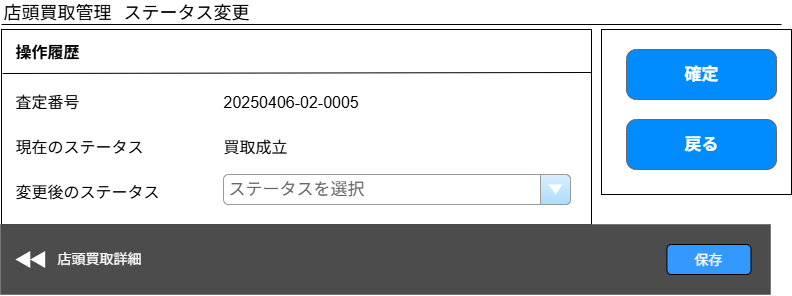

The diagram above was exported from draw.io. Its source (the exported page's mxGraphModel, read from the mxfile embedded in the PNG):
<mxGraphModel dx="1426" dy="743" grid="1" gridSize="10" guides="1" tooltips="1" connect="1" arrows="1" fold="1" page="1" pageScale="1" pageWidth="826" pageHeight="1169" background="none" math="0" shadow="0">
  <root>
    <mxCell id="0" />
    <mxCell id="1" parent="0" />
    <mxCell id="te2LCIWQLsRLN0nKIsHO-21" value="" style="rounded=0;whiteSpace=wrap;html=1;" parent="1" vertex="1">
      <mxGeometry x="618" y="45" width="190" height="165" as="geometry" />
    </mxCell>
    <mxCell id="te2LCIWQLsRLN0nKIsHO-20" value="" style="rounded=0;whiteSpace=wrap;html=1;" parent="1" vertex="1">
      <mxGeometry x="18" y="45" width="590" height="195" as="geometry" />
    </mxCell>
    <mxCell id="4" value="" style="line;strokeWidth=1" parent="1" vertex="1">
      <mxGeometry x="18" y="35" width="780" height="10" as="geometry" />
    </mxCell>
    <mxCell id="5" value="店頭買取管理" style="text;spacingTop=-5;fontSize=18;" parent="1" vertex="1">
      <mxGeometry x="18" y="15.000000000000085" width="30" height="20" as="geometry" />
    </mxCell>
    <mxCell id="o_-q-23cP6gNtdc6DDv3-65" value="ステータス変更" style="text;spacingTop=-5;fontSize=18;" parent="1" vertex="1">
      <mxGeometry x="138" y="15.000000000000085" width="30" height="20" as="geometry" />
    </mxCell>
    <mxCell id="S6E_H-37tKdN1IB851SC-20" value="&lt;span style=&quot;font-size: 16px;&quot;&gt;操作履歴&lt;/span&gt;" style="text;strokeColor=none;fillColor=none;html=1;fontSize=24;fontStyle=1;verticalAlign=middle;align=left;" parent="1" vertex="1">
      <mxGeometry x="29.75" y="45" width="234" height="40" as="geometry" />
    </mxCell>
    <mxCell id="S6E_H-37tKdN1IB851SC-21" value="" style="endArrow=none;html=1;rounded=0;exitX=0;exitY=1;exitDx=0;exitDy=0;" parent="1" edge="1">
      <mxGeometry width="50" height="50" relative="1" as="geometry">
        <mxPoint x="19" y="89" as="sourcePoint" />
        <mxPoint x="608" y="88" as="targetPoint" />
      </mxGeometry>
    </mxCell>
    <mxCell id="S6E_H-37tKdN1IB851SC-32" value="&lt;span style=&quot;font-size: 16px; font-weight: 400;&quot;&gt;現在のステータス&lt;/span&gt;" style="text;strokeColor=none;fillColor=none;html=1;fontSize=24;fontStyle=1;verticalAlign=middle;align=left;" parent="1" vertex="1">
      <mxGeometry x="29.75" y="140" width="100" height="40" as="geometry" />
    </mxCell>
    <mxCell id="S6E_H-37tKdN1IB851SC-37" value="&lt;span style=&quot;font-size: 16px; font-weight: 400;&quot;&gt;査定番号&lt;/span&gt;" style="text;strokeColor=none;fillColor=none;html=1;fontSize=24;fontStyle=1;verticalAlign=middle;align=left;" parent="1" vertex="1">
      <mxGeometry x="29.75" y="95" width="80" height="40" as="geometry" />
    </mxCell>
    <mxCell id="S6E_H-37tKdN1IB851SC-62" value="&lt;span style=&quot;font-size: 16px; font-weight: 400;&quot;&gt;買取成立&lt;/span&gt;" style="text;strokeColor=none;fillColor=none;html=1;fontSize=24;fontStyle=1;verticalAlign=middle;align=left;" parent="1" vertex="1">
      <mxGeometry x="238" y="140" width="90" height="40" as="geometry" />
    </mxCell>
    <mxCell id="HbQfNskbsJhH3PT1xGZ--22" value="&lt;font style=&quot;font-size: 16px; font-weight: normal;&quot;&gt;20250406-02-0005&lt;/font&gt;" style="text;strokeColor=none;fillColor=none;html=1;fontSize=24;fontStyle=1;verticalAlign=middle;align=left;" parent="1" vertex="1">
      <mxGeometry x="238" y="95" width="169.75" height="40" as="geometry" />
    </mxCell>
    <mxCell id="nWLO7FhJZ30jxYG5FEGG-21" value="確定" style="strokeWidth=1;shadow=0;dashed=0;align=center;html=1;shape=mxgraph.mockup.buttons.button;strokeColor=#666666;fontColor=#ffffff;mainText=;buttonStyle=round;fontSize=17;fontStyle=1;fillColor=#008cff;whiteSpace=wrap;" parent="1" vertex="1">
      <mxGeometry x="643" y="65" width="150" height="50" as="geometry" />
    </mxCell>
    <mxCell id="nWLO7FhJZ30jxYG5FEGG-24" value="戻る" style="strokeWidth=1;shadow=0;dashed=0;align=center;html=1;shape=mxgraph.mockup.buttons.button;strokeColor=#666666;fontColor=#ffffff;mainText=;buttonStyle=round;fontSize=17;fontStyle=1;fillColor=#008cff;whiteSpace=wrap;" parent="1" vertex="1">
      <mxGeometry x="643" y="135" width="150" height="50" as="geometry" />
    </mxCell>
    <mxCell id="ZV_VHTWMYvcDUk_RmxKq-20" value="&lt;span style=&quot;font-size: 16px; font-weight: 400;&quot;&gt;変更後のステータス&lt;/span&gt;" style="text;strokeColor=none;fillColor=none;html=1;fontSize=24;fontStyle=1;verticalAlign=middle;align=left;" parent="1" vertex="1">
      <mxGeometry x="29.75" y="185" width="100" height="40" as="geometry" />
    </mxCell>
    <mxCell id="ZV_VHTWMYvcDUk_RmxKq-21" value="ステータスを選択" style="strokeWidth=1;shadow=0;dashed=0;align=center;html=1;shape=mxgraph.mockup.forms.comboBox;strokeColor=#999999;fillColor=#ddeeff;align=left;fillColor2=#aaddff;mainText=;fontColor=#666666;fontSize=17;spacingLeft=3;" parent="1" vertex="1">
      <mxGeometry x="240" y="190" width="347" height="30" as="geometry" />
    </mxCell>
    <mxCell id="OfL6lwMTjGvOR7P8iTV9-5" value="" style="group" connectable="0" vertex="1" parent="1">
      <mxGeometry x="17" y="240" width="770" height="70" as="geometry" />
    </mxCell>
    <mxCell id="OfL6lwMTjGvOR7P8iTV9-6" value="" style="rounded=0;whiteSpace=wrap;html=1;strokeColor=#666666;fillColor=#000000;opacity=70;container=0;" vertex="1" parent="OfL6lwMTjGvOR7P8iTV9-5">
      <mxGeometry width="770" height="70" as="geometry" />
    </mxCell>
    <mxCell id="OfL6lwMTjGvOR7P8iTV9-7" value="&lt;span style=&quot;font-size: 14px;&quot;&gt;保存&lt;/span&gt;" style="rounded=1;whiteSpace=wrap;html=1;fillColor=#3399FF;fontColor=#FFFFFF;container=0;" vertex="1" parent="OfL6lwMTjGvOR7P8iTV9-5">
      <mxGeometry x="666.4024917136334" y="20" width="84.0935295407354" height="30" as="geometry" />
    </mxCell>
    <mxCell id="OfL6lwMTjGvOR7P8iTV9-8" value="" style="html=1;verticalLabelPosition=bottom;align=center;labelBackgroundColor=#ffffff;verticalAlign=top;strokeWidth=2;strokeColor=none;shadow=0;dashed=0;shape=mxgraph.ios7.icons.backward;container=0;" vertex="1" parent="OfL6lwMTjGvOR7P8iTV9-5">
      <mxGeometry x="14.896114113262053" y="26.59999999999991" width="29.792228226524106" height="16.8" as="geometry" />
    </mxCell>
    <mxCell id="OfL6lwMTjGvOR7P8iTV9-9" value="店頭買取詳細" style="text;spacingTop=-5;fontSize=14;fontStyle=0;fontColor=#FFFFFF;container=0;" vertex="1" parent="OfL6lwMTjGvOR7P8iTV9-5">
      <mxGeometry x="55.1156222190696" y="24.5" width="203.58022621458142" height="21" as="geometry" />
    </mxCell>
  </root>
</mxGraphModel>